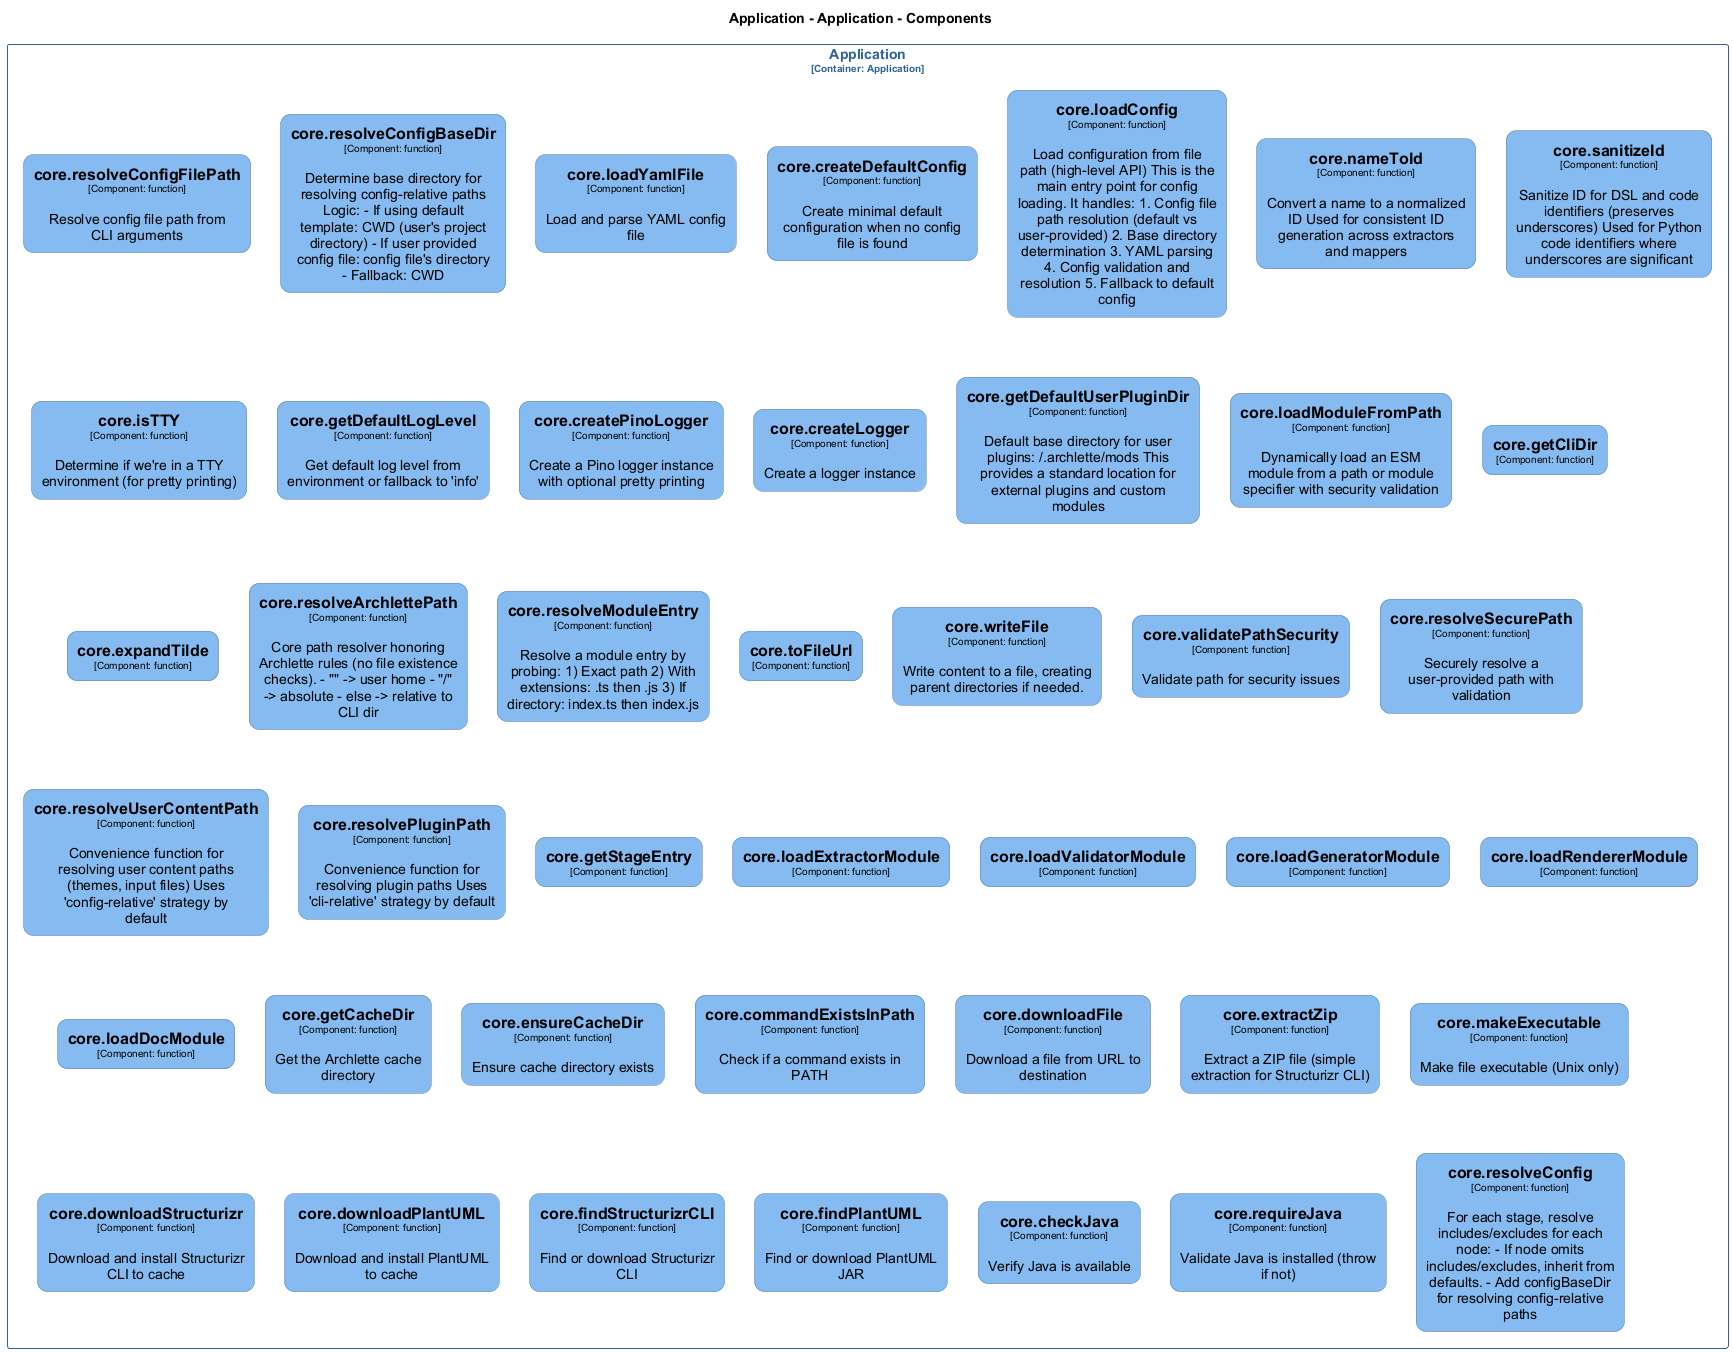

The diagram above was rendered by PlantUML. Its source (embedded in the PNG):
@startuml
set separator none
title Application - Application - Components

top to bottom direction
skinparam ranksep 60
skinparam nodesep 30

skinparam {
  arrowFontSize 10
  defaultTextAlignment center
  wrapWidth 200
  maxMessageSize 100
  defaultFontName "Arial"
}

hide stereotype

skinparam rectangle<<Application.Application.corecheckJava>> {
  BackgroundColor #85bbf0
  FontColor #000000
  BorderColor #5d82a8
  roundCorner 20
  shadowing false
}
skinparam rectangle<<Application.Application.corecommandExistsInPath>> {
  BackgroundColor #85bbf0
  FontColor #000000
  BorderColor #5d82a8
  roundCorner 20
  shadowing false
}
skinparam rectangle<<Application.Application.corecreateDefaultConfig>> {
  BackgroundColor #85bbf0
  FontColor #000000
  BorderColor #5d82a8
  roundCorner 20
  shadowing false
}
skinparam rectangle<<Application.Application.corecreateLogger>> {
  BackgroundColor #85bbf0
  FontColor #000000
  BorderColor #5d82a8
  roundCorner 20
  shadowing false
}
skinparam rectangle<<Application.Application.corecreatePinoLogger>> {
  BackgroundColor #85bbf0
  FontColor #000000
  BorderColor #5d82a8
  roundCorner 20
  shadowing false
}
skinparam rectangle<<Application.Application.coredownloadFile>> {
  BackgroundColor #85bbf0
  FontColor #000000
  BorderColor #5d82a8
  roundCorner 20
  shadowing false
}
skinparam rectangle<<Application.Application.coredownloadPlantUML>> {
  BackgroundColor #85bbf0
  FontColor #000000
  BorderColor #5d82a8
  roundCorner 20
  shadowing false
}
skinparam rectangle<<Application.Application.coredownloadStructurizr>> {
  BackgroundColor #85bbf0
  FontColor #000000
  BorderColor #5d82a8
  roundCorner 20
  shadowing false
}
skinparam rectangle<<Application.Application.coreensureCacheDir>> {
  BackgroundColor #85bbf0
  FontColor #000000
  BorderColor #5d82a8
  roundCorner 20
  shadowing false
}
skinparam rectangle<<Application.Application.coreexpandTilde>> {
  BackgroundColor #85bbf0
  FontColor #000000
  BorderColor #5d82a8
  roundCorner 20
  shadowing false
}
skinparam rectangle<<Application.Application.coreextractZip>> {
  BackgroundColor #85bbf0
  FontColor #000000
  BorderColor #5d82a8
  roundCorner 20
  shadowing false
}
skinparam rectangle<<Application.Application.corefindPlantUML>> {
  BackgroundColor #85bbf0
  FontColor #000000
  BorderColor #5d82a8
  roundCorner 20
  shadowing false
}
skinparam rectangle<<Application.Application.corefindStructurizrCLI>> {
  BackgroundColor #85bbf0
  FontColor #000000
  BorderColor #5d82a8
  roundCorner 20
  shadowing false
}
skinparam rectangle<<Application.Application.coregetCacheDir>> {
  BackgroundColor #85bbf0
  FontColor #000000
  BorderColor #5d82a8
  roundCorner 20
  shadowing false
}
skinparam rectangle<<Application.Application.coregetCliDir>> {
  BackgroundColor #85bbf0
  FontColor #000000
  BorderColor #5d82a8
  roundCorner 20
  shadowing false
}
skinparam rectangle<<Application.Application.coregetDefaultLogLevel>> {
  BackgroundColor #85bbf0
  FontColor #000000
  BorderColor #5d82a8
  roundCorner 20
  shadowing false
}
skinparam rectangle<<Application.Application.coregetDefaultUserPluginDir>> {
  BackgroundColor #85bbf0
  FontColor #000000
  BorderColor #5d82a8
  roundCorner 20
  shadowing false
}
skinparam rectangle<<Application.Application.coregetStageEntry>> {
  BackgroundColor #85bbf0
  FontColor #000000
  BorderColor #5d82a8
  roundCorner 20
  shadowing false
}
skinparam rectangle<<Application.Application.coreisTTY>> {
  BackgroundColor #85bbf0
  FontColor #000000
  BorderColor #5d82a8
  roundCorner 20
  shadowing false
}
skinparam rectangle<<Application.Application.coreloadConfig>> {
  BackgroundColor #85bbf0
  FontColor #000000
  BorderColor #5d82a8
  roundCorner 20
  shadowing false
}
skinparam rectangle<<Application.Application.coreloadDocModule>> {
  BackgroundColor #85bbf0
  FontColor #000000
  BorderColor #5d82a8
  roundCorner 20
  shadowing false
}
skinparam rectangle<<Application.Application.coreloadExtractorModule>> {
  BackgroundColor #85bbf0
  FontColor #000000
  BorderColor #5d82a8
  roundCorner 20
  shadowing false
}
skinparam rectangle<<Application.Application.coreloadGeneratorModule>> {
  BackgroundColor #85bbf0
  FontColor #000000
  BorderColor #5d82a8
  roundCorner 20
  shadowing false
}
skinparam rectangle<<Application.Application.coreloadModuleFromPath>> {
  BackgroundColor #85bbf0
  FontColor #000000
  BorderColor #5d82a8
  roundCorner 20
  shadowing false
}
skinparam rectangle<<Application.Application.coreloadRendererModule>> {
  BackgroundColor #85bbf0
  FontColor #000000
  BorderColor #5d82a8
  roundCorner 20
  shadowing false
}
skinparam rectangle<<Application.Application.coreloadValidatorModule>> {
  BackgroundColor #85bbf0
  FontColor #000000
  BorderColor #5d82a8
  roundCorner 20
  shadowing false
}
skinparam rectangle<<Application.Application.coreloadYamlFile>> {
  BackgroundColor #85bbf0
  FontColor #000000
  BorderColor #5d82a8
  roundCorner 20
  shadowing false
}
skinparam rectangle<<Application.Application.coremakeExecutable>> {
  BackgroundColor #85bbf0
  FontColor #000000
  BorderColor #5d82a8
  roundCorner 20
  shadowing false
}
skinparam rectangle<<Application.Application.corenameToId>> {
  BackgroundColor #85bbf0
  FontColor #000000
  BorderColor #5d82a8
  roundCorner 20
  shadowing false
}
skinparam rectangle<<Application.Application.corerequireJava>> {
  BackgroundColor #85bbf0
  FontColor #000000
  BorderColor #5d82a8
  roundCorner 20
  shadowing false
}
skinparam rectangle<<Application.Application.coreresolveArchlettePath>> {
  BackgroundColor #85bbf0
  FontColor #000000
  BorderColor #5d82a8
  roundCorner 20
  shadowing false
}
skinparam rectangle<<Application.Application.coreresolveConfig>> {
  BackgroundColor #85bbf0
  FontColor #000000
  BorderColor #5d82a8
  roundCorner 20
  shadowing false
}
skinparam rectangle<<Application.Application.coreresolveConfigBaseDir>> {
  BackgroundColor #85bbf0
  FontColor #000000
  BorderColor #5d82a8
  roundCorner 20
  shadowing false
}
skinparam rectangle<<Application.Application.coreresolveConfigFilePath>> {
  BackgroundColor #85bbf0
  FontColor #000000
  BorderColor #5d82a8
  roundCorner 20
  shadowing false
}
skinparam rectangle<<Application.Application.coreresolveModuleEntry>> {
  BackgroundColor #85bbf0
  FontColor #000000
  BorderColor #5d82a8
  roundCorner 20
  shadowing false
}
skinparam rectangle<<Application.Application.coreresolvePluginPath>> {
  BackgroundColor #85bbf0
  FontColor #000000
  BorderColor #5d82a8
  roundCorner 20
  shadowing false
}
skinparam rectangle<<Application.Application.coreresolveSecurePath>> {
  BackgroundColor #85bbf0
  FontColor #000000
  BorderColor #5d82a8
  roundCorner 20
  shadowing false
}
skinparam rectangle<<Application.Application.coreresolveUserContentPath>> {
  BackgroundColor #85bbf0
  FontColor #000000
  BorderColor #5d82a8
  roundCorner 20
  shadowing false
}
skinparam rectangle<<Application.Application.coresanitizeId>> {
  BackgroundColor #85bbf0
  FontColor #000000
  BorderColor #5d82a8
  roundCorner 20
  shadowing false
}
skinparam rectangle<<Application.Application.coretoFileUrl>> {
  BackgroundColor #85bbf0
  FontColor #000000
  BorderColor #5d82a8
  roundCorner 20
  shadowing false
}
skinparam rectangle<<Application.Application.corevalidatePathSecurity>> {
  BackgroundColor #85bbf0
  FontColor #000000
  BorderColor #5d82a8
  roundCorner 20
  shadowing false
}
skinparam rectangle<<Application.Application.corewriteFile>> {
  BackgroundColor #85bbf0
  FontColor #000000
  BorderColor #5d82a8
  roundCorner 20
  shadowing false
}
skinparam rectangle<<Application.Application>> {
  BorderColor #2e6295
  FontColor #2e6295
  shadowing false
}

rectangle "Application\n<size:10>[Container: Application]</size>" <<Application.Application>> {
  rectangle "==core.resolveConfigFilePath\n<size:10>[Component: function]</size>\n\nResolve config file path from CLI arguments" <<Application.Application.coreresolveConfigFilePath>> as Application.Application.coreresolveConfigFilePath
  rectangle "==core.resolveConfigBaseDir\n<size:10>[Component: function]</size>\n\nDetermine base directory for resolving config-relative paths Logic: - If using default template: CWD (user's project directory) - If user provided config file: config file's directory - Fallback: CWD" <<Application.Application.coreresolveConfigBaseDir>> as Application.Application.coreresolveConfigBaseDir
  rectangle "==core.loadYamlFile\n<size:10>[Component: function]</size>\n\nLoad and parse YAML config file" <<Application.Application.coreloadYamlFile>> as Application.Application.coreloadYamlFile
  rectangle "==core.createDefaultConfig\n<size:10>[Component: function]</size>\n\nCreate minimal default configuration when no config file is found" <<Application.Application.corecreateDefaultConfig>> as Application.Application.corecreateDefaultConfig
  rectangle "==core.loadConfig\n<size:10>[Component: function]</size>\n\nLoad configuration from file path (high-level API) This is the main entry point for config loading. It handles: 1. Config file path resolution (default vs user-provided) 2. Base directory determination 3. YAML parsing 4. Config validation and resolution 5. Fallback to default config" <<Application.Application.coreloadConfig>> as Application.Application.coreloadConfig
  rectangle "==core.nameToId\n<size:10>[Component: function]</size>\n\nConvert a name to a normalized ID Used for consistent ID generation across extractors and mappers" <<Application.Application.corenameToId>> as Application.Application.corenameToId
  rectangle "==core.sanitizeId\n<size:10>[Component: function]</size>\n\nSanitize ID for DSL and code identifiers (preserves underscores) Used for Python code identifiers where underscores are significant" <<Application.Application.coresanitizeId>> as Application.Application.coresanitizeId
  rectangle "==core.isTTY\n<size:10>[Component: function]</size>\n\nDetermine if we're in a TTY environment (for pretty printing)" <<Application.Application.coreisTTY>> as Application.Application.coreisTTY
  rectangle "==core.getDefaultLogLevel\n<size:10>[Component: function]</size>\n\nGet default log level from environment or fallback to 'info'" <<Application.Application.coregetDefaultLogLevel>> as Application.Application.coregetDefaultLogLevel
  rectangle "==core.createPinoLogger\n<size:10>[Component: function]</size>\n\nCreate a Pino logger instance with optional pretty printing" <<Application.Application.corecreatePinoLogger>> as Application.Application.corecreatePinoLogger
  rectangle "==core.createLogger\n<size:10>[Component: function]</size>\n\nCreate a logger instance" <<Application.Application.corecreateLogger>> as Application.Application.corecreateLogger
  rectangle "==core.getDefaultUserPluginDir\n<size:10>[Component: function]</size>\n\nDefault base directory for user plugins: ~/.archlette/mods This provides a standard location for external plugins and custom modules" <<Application.Application.coregetDefaultUserPluginDir>> as Application.Application.coregetDefaultUserPluginDir
  rectangle "==core.loadModuleFromPath\n<size:10>[Component: function]</size>\n\nDynamically load an ESM module from a path or module specifier with security validation" <<Application.Application.coreloadModuleFromPath>> as Application.Application.coreloadModuleFromPath
  rectangle "==core.getCliDir\n<size:10>[Component: function]</size>" <<Application.Application.coregetCliDir>> as Application.Application.coregetCliDir
  rectangle "==core.expandTilde\n<size:10>[Component: function]</size>" <<Application.Application.coreexpandTilde>> as Application.Application.coreexpandTilde
  rectangle "==core.resolveArchlettePath\n<size:10>[Component: function]</size>\n\nCore path resolver honoring Archlette rules (no file existence checks). - "~" -> user home - "/" -> absolute - else -> relative to CLI dir" <<Application.Application.coreresolveArchlettePath>> as Application.Application.coreresolveArchlettePath
  rectangle "==core.resolveModuleEntry\n<size:10>[Component: function]</size>\n\nResolve a module entry by probing: 1) Exact path 2) With extensions: .ts then .js 3) If directory: index.ts then index.js" <<Application.Application.coreresolveModuleEntry>> as Application.Application.coreresolveModuleEntry
  rectangle "==core.toFileUrl\n<size:10>[Component: function]</size>" <<Application.Application.coretoFileUrl>> as Application.Application.coretoFileUrl
  rectangle "==core.writeFile\n<size:10>[Component: function]</size>\n\nWrite content to a file, creating parent directories if needed." <<Application.Application.corewriteFile>> as Application.Application.corewriteFile
  rectangle "==core.validatePathSecurity\n<size:10>[Component: function]</size>\n\nValidate path for security issues" <<Application.Application.corevalidatePathSecurity>> as Application.Application.corevalidatePathSecurity
  rectangle "==core.resolveSecurePath\n<size:10>[Component: function]</size>\n\nSecurely resolve a user-provided path with validation" <<Application.Application.coreresolveSecurePath>> as Application.Application.coreresolveSecurePath
  rectangle "==core.resolveUserContentPath\n<size:10>[Component: function]</size>\n\nConvenience function for resolving user content paths (themes, input files) Uses 'config-relative' strategy by default" <<Application.Application.coreresolveUserContentPath>> as Application.Application.coreresolveUserContentPath
  rectangle "==core.resolvePluginPath\n<size:10>[Component: function]</size>\n\nConvenience function for resolving plugin paths Uses 'cli-relative' strategy by default" <<Application.Application.coreresolvePluginPath>> as Application.Application.coreresolvePluginPath
  rectangle "==core.getStageEntry\n<size:10>[Component: function]</size>" <<Application.Application.coregetStageEntry>> as Application.Application.coregetStageEntry
  rectangle "==core.loadExtractorModule\n<size:10>[Component: function]</size>" <<Application.Application.coreloadExtractorModule>> as Application.Application.coreloadExtractorModule
  rectangle "==core.loadValidatorModule\n<size:10>[Component: function]</size>" <<Application.Application.coreloadValidatorModule>> as Application.Application.coreloadValidatorModule
  rectangle "==core.loadGeneratorModule\n<size:10>[Component: function]</size>" <<Application.Application.coreloadGeneratorModule>> as Application.Application.coreloadGeneratorModule
  rectangle "==core.loadRendererModule\n<size:10>[Component: function]</size>" <<Application.Application.coreloadRendererModule>> as Application.Application.coreloadRendererModule
  rectangle "==core.loadDocModule\n<size:10>[Component: function]</size>" <<Application.Application.coreloadDocModule>> as Application.Application.coreloadDocModule
  rectangle "==core.getCacheDir\n<size:10>[Component: function]</size>\n\nGet the Archlette cache directory" <<Application.Application.coregetCacheDir>> as Application.Application.coregetCacheDir
  rectangle "==core.ensureCacheDir\n<size:10>[Component: function]</size>\n\nEnsure cache directory exists" <<Application.Application.coreensureCacheDir>> as Application.Application.coreensureCacheDir
  rectangle "==core.commandExistsInPath\n<size:10>[Component: function]</size>\n\nCheck if a command exists in PATH" <<Application.Application.corecommandExistsInPath>> as Application.Application.corecommandExistsInPath
  rectangle "==core.downloadFile\n<size:10>[Component: function]</size>\n\nDownload a file from URL to destination" <<Application.Application.coredownloadFile>> as Application.Application.coredownloadFile
  rectangle "==core.extractZip\n<size:10>[Component: function]</size>\n\nExtract a ZIP file (simple extraction for Structurizr CLI)" <<Application.Application.coreextractZip>> as Application.Application.coreextractZip
  rectangle "==core.makeExecutable\n<size:10>[Component: function]</size>\n\nMake file executable (Unix only)" <<Application.Application.coremakeExecutable>> as Application.Application.coremakeExecutable
  rectangle "==core.downloadStructurizr\n<size:10>[Component: function]</size>\n\nDownload and install Structurizr CLI to cache" <<Application.Application.coredownloadStructurizr>> as Application.Application.coredownloadStructurizr
  rectangle "==core.downloadPlantUML\n<size:10>[Component: function]</size>\n\nDownload and install PlantUML to cache" <<Application.Application.coredownloadPlantUML>> as Application.Application.coredownloadPlantUML
  rectangle "==core.findStructurizrCLI\n<size:10>[Component: function]</size>\n\nFind or download Structurizr CLI" <<Application.Application.corefindStructurizrCLI>> as Application.Application.corefindStructurizrCLI
  rectangle "==core.findPlantUML\n<size:10>[Component: function]</size>\n\nFind or download PlantUML JAR" <<Application.Application.corefindPlantUML>> as Application.Application.corefindPlantUML
  rectangle "==core.checkJava\n<size:10>[Component: function]</size>\n\nVerify Java is available" <<Application.Application.corecheckJava>> as Application.Application.corecheckJava
  rectangle "==core.requireJava\n<size:10>[Component: function]</size>\n\nValidate Java is installed (throw if not)" <<Application.Application.corerequireJava>> as Application.Application.corerequireJava
  rectangle "==core.resolveConfig\n<size:10>[Component: function]</size>\n\nFor each stage, resolve includes/excludes for each node: - If node omits includes/excludes, inherit from defaults. - Add configBaseDir for resolving config-relative paths" <<Application.Application.coreresolveConfig>> as Application.Application.coreresolveConfig
}

@enduml